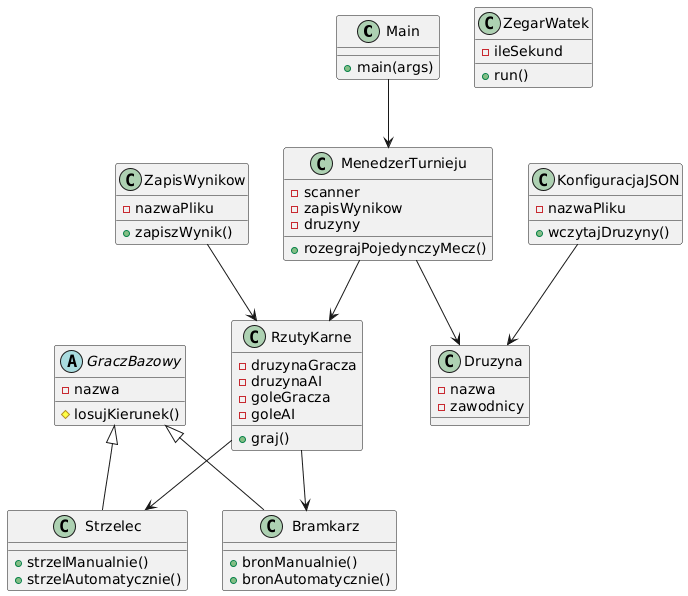

The diagram above was rendered by PlantUML. Its source (embedded in the PNG):
@startuml
class Main {
  +main(args)
}

class MenedzerTurnieju {
  -scanner
  -zapisWynikow
  -druzyny
  +rozegrajPojedynczyMecz()
}

class RzutyKarne {
  -druzynaGracza
  -druzynaAI
  -goleGracza
  -goleAI
  +graj()
}

class Druzyna {
  -nazwa
  -zawodnicy
}

abstract class GraczBazowy {
  -nazwa
  #losujKierunek()
}

class Strzelec {
  +strzelManualnie()
  +strzelAutomatycznie()
}

class Bramkarz {
  +bronManualnie()
  +bronAutomatycznie()
}

class KonfiguracjaJSON {
  -nazwaPliku
  +wczytajDruzyny()
}

class ZapisWynikow {
  -nazwaPliku
  +zapiszWynik()
}

class ZegarWatek {
  -ileSekund
  +run()
}

Main --> MenedzerTurnieju
MenedzerTurnieju --> RzutyKarne
MenedzerTurnieju --> Druzyna
RzutyKarne --> Strzelec
RzutyKarne --> Bramkarz
GraczBazowy <|-- Strzelec
GraczBazowy <|-- Bramkarz
KonfiguracjaJSON --> Druzyna
ZapisWynikow --> RzutyKarne
@enduml